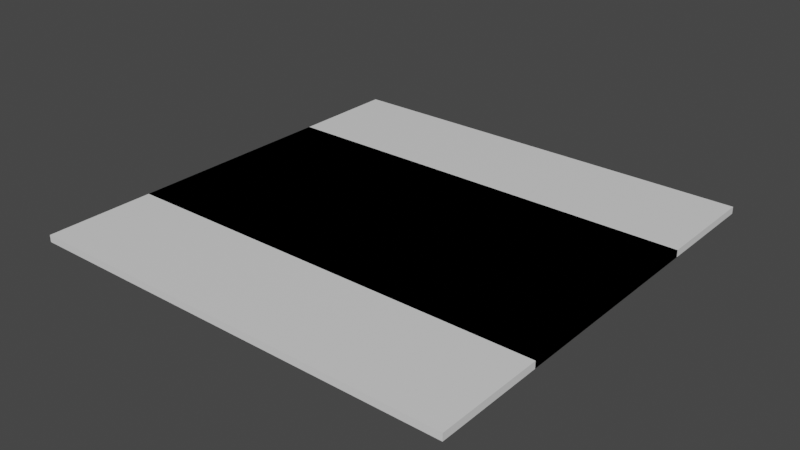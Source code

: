 # Source: Ceiling_Panel.blend  (saved by Blender 2.81.16; exported with 4.5.12 LTS)
import bpy
from mathutils import Matrix  # noqa: F401  (used for matrix-valued properties, if any)

bpy.ops.wm.read_factory_settings(use_empty=True)
scene = bpy.context.scene
scene.name = 'Scene'

# ---- collections
col_collection = bpy.data.collections.new('Collection'); scene.collection.children.link(col_collection)

# ---- materials (node trees are filled in below, after node groups)
mat_metal = bpy.data.materials.new('Metal')
mat_metal.use_transparent_shadow = False
mat_plaster = bpy.data.materials.new('Plaster')
mat_plaster.use_transparent_shadow = False

# ---- material node trees
mat_metal.use_nodes = True; mat_metal.node_tree.nodes.clear()
_N = mat_metal.node_tree.nodes; _L = mat_metal.node_tree.links
n0 = _N.new('ShaderNodeOutputMaterial'); n0.name = 'Material Output'; n0.location = (300, 300)
n1 = _N.new('ShaderNodeBsdfPrincipled'); n1.name = 'Principled BSDF'; n1.location = (10, 300)
n1.distribution = 'GGX'
n1.subsurface_method = 'BURLEY'
n1.inputs[3].default_value = 1.45
n1.inputs[27].default_value = (0.0, 0.0, 0.0, 1.0)
n1.inputs[28].default_value = 1.0
_L.new(n1.outputs[0], n0.inputs[0])
n0.is_active_output = True
mat_plaster.use_nodes = True; mat_plaster.node_tree.nodes.clear()
_N = mat_plaster.node_tree.nodes; _L = mat_plaster.node_tree.links
n0 = _N.new('ShaderNodeOutputMaterial'); n0.name = 'Material Output'; n0.location = (300, 300)
n1 = _N.new('ShaderNodeBsdfPrincipled'); n1.name = 'Principled BSDF'; n1.location = (10, 300)
n1.distribution = 'GGX'
n1.subsurface_method = 'BURLEY'
n1.inputs[3].default_value = 1.45
n1.inputs[27].default_value = (0.0, 0.0, 0.0, 1.0)
n1.inputs[28].default_value = 1.0
_L.new(n1.outputs[0], n0.inputs[0])
n0.is_active_output = True

# ---- world
world_world = bpy.data.worlds.new('World'); scene.world = world_world
world_world.use_nodes = True; world_world.node_tree.nodes.clear()
_N = world_world.node_tree.nodes; _L = world_world.node_tree.links
n0 = _N.new('ShaderNodeOutputWorld'); n0.name = 'World Output'; n0.location = (300, 300)
n1 = _N.new('ShaderNodeBackground'); n1.name = 'Background'; n1.location = (10, 300)
n1.inputs[0].default_value = (0.05088, 0.05088, 0.05088, 1.0)
_L.new(n1.outputs[0], n0.inputs[0])
n0.is_active_output = True
world_world.color = (0.05088, 0.05088, 0.05088)
world_world.use_sun_shadow = False
world_world.sun_shadow_jitter_overblur = 0.0

# ---- meshes
me_cube = bpy.data.meshes.new('Cube')
me_cube.from_pydata([(-1.0, -0.5, -0.0251), (-1.0, -0.5, 0.007171), (-1.0, 0.5, -0.0251), (-1.0, 0.5, 0.007171), (1.0, -0.5, -0.0251), (1.0, -0.5, 0.007171), (1.0, 0.5, -0.0251), (1.0, 0.5, 0.007171), (-0.9806, 0.4764, -0.0251), (-0.9806, -0.4764, -0.0251), (0.9806, 0.4764, -0.0251), (0.9806, -0.4764, -0.0251), (-0.9806, 0.4764, -0.03417), (-0.9806, -0.4764, -0.03417), (0.9806, 0.4764, -0.03417), (0.9806, -0.4764, -0.03417)], [], [(0, 1, 3, 2), (2, 3, 7, 6), (6, 7, 5, 4), (4, 5, 1, 0), (6, 4, 11, 10), (7, 3, 1, 5), (10, 11, 15, 14), (4, 0, 9, 11), (2, 6, 10, 8), (0, 2, 8, 9), (12, 14, 15, 13), (9, 8, 12, 13), (11, 9, 13, 15), (8, 10, 14, 12)])
me_cube.polygons.foreach_set('material_index', [0, 0, 0, 0, 0, 0, 1, 0, 0, 0, 1, 1, 1, 1])
_uv = me_cube.uv_layers.new(name='UVMap')
_uv.uv.foreach_set('vector', [0.03658, 0.01485, 0.03658, 0.0001745, 0.4914, 0.0001377, 0.4914, 0.01481, 0.5121, 0.01811, 0.528, 0.01813, 0.528, 0.9318, 0.5121, 0.9318, 0.4916, 0.9396, 0.4916, 0.9542, 0.03675, 0.9543, 0.03675, 0.9396, 0.01609, 0.9363, 0.0001377, 0.9363, 0.0001377, 0.02259, 0.01609, 0.02261, 0.4916, 0.9396, 0.03675, 0.9396, 0.04749, 0.9308, 0.4808, 0.9307, 0.5283, 0.9433, 0.5283, 0.0001377, 0.9999, 0.0001377, 0.9999, 0.9433, 0.4808, 0.9307, 0.04749, 0.9308, 0.04745, 0.9232, 0.4808, 0.9232, 0.01609, 0.9363, 0.01609, 0.02261, 0.03181, 0.03135, 0.03188, 0.9233, 0.5121, 0.01811, 0.5121, 0.9318, 0.4963, 0.9231, 0.4963, 0.03106, 0.03658, 0.01485, 0.4914, 0.01481, 0.4806, 0.02363, 0.04733, 0.02366, 0.4807, 0.03119, 0.4808, 0.9232, 0.04745, 0.9232, 0.04738, 0.03123, 0.04733, 0.02366, 0.4806, 0.02363, 0.4807, 0.03119, 0.04738, 0.03123, 0.03188, 0.9233, 0.03181, 0.03135, 0.04738, 0.03123, 0.04745, 0.9232, 0.4963, 0.03106, 0.4963, 0.9231, 0.4808, 0.9232, 0.4807, 0.03119])
me_cube.materials.append(mat_metal)
me_cube.materials.append(mat_plaster)
me_cube.use_remesh_fix_poles = True
me_cube.use_remesh_preserve_attributes = False
me_cube.use_mirror_vertex_groups = False
me_cube.update()
me_cube_001 = bpy.data.meshes.new('Cube.001')
me_cube_001.from_pydata([(-1.0, -0.5, -0.0251), (-1.0, -0.5, 0.007171), (-1.0, 0.5, -0.0251), (-1.0, 0.5, 0.007171), (1.0, -0.5, -0.0251), (1.0, -0.5, 0.007171), (1.0, 0.5, -0.0251), (1.0, 0.5, 0.007171), (-0.9806, 0.4764, -0.0251), (-0.9806, -0.4764, -0.0251), (0.9806, 0.4764, -0.0251), (0.9806, -0.4764, -0.0251), (0.9806, -0.4764, 0.007171), (0.9806, 0.4764, 0.007171), (-0.9806, -0.4764, 0.007171), (-0.9806, 0.4764, 0.007171)], [], [(0, 1, 3, 2), (2, 3, 7, 6), (6, 7, 5, 4), (4, 5, 1, 0), (6, 4, 11, 10), (11, 9, 14, 12), (4, 0, 9, 11), (2, 6, 10, 8), (0, 2, 8, 9), (9, 8, 15, 14), (8, 10, 13, 15), (10, 11, 12, 13), (1, 14, 15, 3), (3, 15, 13, 7), (7, 13, 12, 5), (5, 12, 14, 1)])
_uv = me_cube_001.uv_layers.new(name='UVMap')
_uv.uv.foreach_set('vector', [0.1672, 8.829e-05, 0.1851, 8.823e-05, 0.1851, 0.5551, 0.1672, 0.5551, 0.1041, 0.9999, 0.0866, 0.9999, 0.08668, 8.823e-05, 0.1041, 0.0001125, 0.2247, 0.5551, 0.2068, 0.5551, 0.2068, 8.823e-05, 0.2247, 8.823e-05, 0.03482, 0.9999, 0.01737, 0.9999, 0.01745, 8.823e-05, 0.0349, 0.0001125, 0.2247, 0.5551, 0.2247, 8.823e-05, 0.2355, 0.0132, 0.2355, 0.542, 0.0521, 0.9857, 0.0521, 0.009677, 0.06914, 0.009661, 0.06914, 0.9857, 0.03482, 0.9999, 0.0349, 0.0001125, 0.0521, 0.009677, 0.0521, 0.9857, 0.1041, 0.9999, 0.1041, 0.0001125, 0.1213, 0.009677, 0.1213, 0.9857, 0.1672, 8.829e-05, 0.1672, 0.5551, 0.1565, 0.542, 0.1565, 0.0132, 0.1565, 0.0132, 0.1565, 0.542, 0.1385, 0.542, 0.1385, 0.0132, 0.1213, 0.9857, 0.1213, 0.009677, 0.1384, 0.009661, 0.1384, 0.9857, 0.2355, 0.542, 0.2355, 0.0132, 0.2534, 0.0132, 0.2534, 0.542, 0.1851, 8.823e-05, 0.1959, 0.0132, 0.1959, 0.542, 0.1851, 0.5551, 0.0866, 0.9999, 0.06932, 0.9901, 0.06932, 0.01416, 0.08668, 8.823e-05, 0.2068, 0.5551, 0.1961, 0.542, 0.1961, 0.0132, 0.2068, 8.823e-05, 0.01737, 0.9999, 9.018e-05, 0.9901, 8.823e-05, 0.01416, 0.01745, 8.823e-05])
me_cube_001.materials.append(mat_metal)
me_cube_001.materials.append(mat_plaster)
me_cube_001.use_remesh_fix_poles = True
me_cube_001.use_remesh_preserve_attributes = False
me_cube_001.use_mirror_vertex_groups = False
me_cube_001.update()
me_cube_004 = bpy.data.meshes.new('Cube.004')
me_cube_004.from_pydata([(-0.9929, -0.3612, -0.01843), (-0.9929, -0.3612, -0.003196), (-0.9929, -0.3459, -0.01843), (-0.9929, -0.3459, -0.003196), (0.9929, -0.3612, -0.01843), (0.9929, -0.3612, -0.003196), (0.9929, -0.3459, -0.01843), (0.9929, -0.3459, -0.003196), (-0.9929, -0.2439, -0.01843), (-0.9929, -0.2439, -0.003196), (-0.9929, -0.2286, -0.01843), (-0.9929, -0.2286, -0.003196), (0.9929, -0.2439, -0.01843), (0.9929, -0.2439, -0.003196), (0.9929, -0.2286, -0.01843), (0.9929, -0.2286, -0.003196), (-0.9929, -0.1266, -0.01843), (-0.9929, -0.1266, -0.003196), (-0.9929, -0.1113, -0.01843), (-0.9929, -0.1113, -0.003196), (0.9929, -0.1266, -0.01843), (0.9929, -0.1266, -0.003196), (0.9929, -0.1113, -0.01843), (0.9929, -0.1113, -0.003196), (-0.9929, -0.009249, -0.01843), (-0.9929, -0.009249, -0.003196), (-0.9929, 0.005986, -0.01843), (-0.9929, 0.005986, -0.003196), (0.9929, -0.009249, -0.01843), (0.9929, -0.009249, -0.003196), (0.9929, 0.005986, -0.01843), (0.9929, 0.005986, -0.003196), (-0.9929, 0.1081, -0.01843), (-0.9929, 0.1081, -0.003196), (-0.9929, 0.1233, -0.01843), (-0.9929, 0.1233, -0.003196), (0.9929, 0.1081, -0.01843), (0.9929, 0.1081, -0.003196), (0.9929, 0.1233, -0.01843), (0.9929, 0.1233, -0.003196), (-0.9929, 0.2254, -0.01843), (-0.9929, 0.2254, -0.003196), (-0.9929, 0.2406, -0.01843), (-0.9929, 0.2406, -0.003196), (0.9929, 0.2254, -0.01843), (0.9929, 0.2254, -0.003196), (0.9929, 0.2406, -0.01843), (0.9929, 0.2406, -0.003196), (-0.9929, 0.3427, -0.01843), (-0.9929, 0.3427, -0.003196), (-0.9929, 0.3579, -0.01843), (-0.9929, 0.3579, -0.003196), (0.9929, 0.3427, -0.01843), (0.9929, 0.3427, -0.003196), (0.9929, 0.3579, -0.01843), (0.9929, 0.3579, -0.003196), (-1.0, -0.5, -0.0251), (-1.0, -0.5, 0.007171), (-1.0, 0.5, -0.0251), (-1.0, 0.5, 0.007171), (1.0, -0.5, -0.0251), (1.0, -0.5, 0.007171), (1.0, 0.5, -0.0251), (1.0, 0.5, 0.007171), (-0.9806, 0.4764, -0.0251), (-0.9806, -0.4764, -0.0251), (0.9806, 0.4764, -0.0251), (0.9806, -0.4764, -0.0251), (0.9806, -0.4764, 0.007171), (0.9806, 0.4764, 0.007171), (-0.9806, -0.4764, 0.007171), (-0.9806, 0.4764, 0.007171)], [], [(2, 3, 7, 6), (4, 5, 1, 0), (2, 6, 4, 0), (7, 3, 1, 5), (10, 11, 15, 14), (12, 13, 9, 8), (10, 14, 12, 8), (15, 11, 9, 13), (18, 19, 23, 22), (20, 21, 17, 16), (18, 22, 20, 16), (23, 19, 17, 21), (26, 27, 31, 30), (28, 29, 25, 24), (26, 30, 28, 24), (31, 27, 25, 29), (34, 35, 39, 38), (36, 37, 33, 32), (34, 38, 36, 32), (39, 35, 33, 37), (42, 43, 47, 46), (44, 45, 41, 40), (42, 46, 44, 40), (47, 43, 41, 45), (50, 51, 55, 54), (52, 53, 49, 48), (50, 54, 52, 48), (55, 51, 49, 53), (56, 57, 59, 58), (58, 59, 63, 62), (62, 63, 61, 60), (60, 61, 57, 56), (62, 60, 67, 66), (67, 65, 70, 68), (60, 56, 65, 67), (58, 62, 66, 64), (56, 58, 64, 65), (65, 64, 71, 70), (64, 66, 69, 71), (66, 67, 68, 69), (57, 70, 71, 59), (59, 71, 69, 63), (63, 69, 68, 61), (61, 68, 70, 57)])
me_cube_004.polygons.foreach_set('use_smooth', [1, 1, 1, 1, 1, 1, 1, 1, 1, 1, 1, 1, 1, 1, 1, 1, 1, 1, 1, 1, 1, 1, 1, 1, 1, 1, 1, 1, 0, 0, 0, 0, 0, 0, 0, 0, 0, 0, 0, 0, 0, 0, 0, 0])
_uv = me_cube_004.uv_layers.new(name='UVMap')
_uv.uv.foreach_set('vector', [0.1566, 0.05948, 0.1566, 0.07408, 0.1346, 0.07408, 0.1346, 0.05948, 0.1346, 0.1033, 0.1346, 0.08867, 0.1566, 0.08867, 0.1566, 0.1033, 0.1566, 0.05948, 0.1346, 0.05948, 0.1346, 0.04488, 0.1566, 0.04488, 0.1346, 0.07408, 0.1566, 0.07408, 0.1566, 0.08867, 0.1346, 0.08867, 0.1568, 0.1472, 0.1568, 0.1326, 0.1789, 0.1326, 0.1789, 0.1472, 0.1789, 0.1034, 0.1789, 0.118, 0.1568, 0.118, 0.1568, 0.1034, 0.1568, 0.1472, 0.1789, 0.1472, 0.1789, 0.1618, 0.1568, 0.1618, 0.1789, 0.1326, 0.1568, 0.1326, 0.1568, 0.118, 0.1789, 0.118, 0.1566, 0.118, 0.1566, 0.1326, 0.1346, 0.1326, 0.1346, 0.118, 0.1346, 0.1618, 0.1346, 0.1472, 0.1566, 0.1472, 0.1566, 0.1618, 0.1566, 0.118, 0.1346, 0.118, 0.1346, 0.1034, 0.1566, 0.1034, 0.1346, 0.1326, 0.1566, 0.1326, 0.1566, 0.1472, 0.1346, 0.1472, 0.1568, 0.08867, 0.1568, 0.07408, 0.1789, 0.07408, 0.1789, 0.08867, 0.1789, 0.04488, 0.1789, 0.05948, 0.1568, 0.05948, 0.1568, 0.04488, 0.1568, 0.08867, 0.1789, 0.08867, 0.1789, 0.1033, 0.1568, 0.1033, 0.1789, 0.07408, 0.1568, 0.07408, 0.1568, 0.05948, 0.1789, 0.05948, 0.2011, 0.05948, 0.2011, 0.07408, 0.179, 0.07408, 0.179, 0.05948, 0.179, 0.1033, 0.179, 0.08867, 0.2011, 0.08867, 0.2011, 0.1033, 0.2011, 0.05948, 0.179, 0.05948, 0.179, 0.04488, 0.2011, 0.04488, 0.179, 0.07408, 0.2011, 0.07408, 0.2011, 0.08867, 0.179, 0.08867, 0.179, 0.1472, 0.179, 0.1326, 0.2011, 0.1326, 0.2011, 0.1472, 0.2011, 0.1034, 0.2011, 0.118, 0.179, 0.118, 0.179, 0.1034, 0.179, 0.1472, 0.2011, 0.1472, 0.2011, 0.1618, 0.179, 0.1618, 0.2011, 0.1326, 0.179, 0.1326, 0.179, 0.118, 0.2011, 0.118, 0.1492, 0.162, 0.1638, 0.162, 0.1638, 0.1841, 0.1492, 0.1841, 0.193, 0.1841, 0.1784, 0.1841, 0.1784, 0.162, 0.193, 0.162, 0.1492, 0.162, 0.1492, 0.1841, 0.1346, 0.1841, 0.1346, 0.162, 0.1638, 0.1841, 0.1638, 0.162, 0.1784, 0.162, 0.1784, 0.1841, 0.03494, 0.0008396, 0.06715, 0.001402, 0.04973, 0.9996, 0.01751, 0.999, 0.1881, 0.0447, 0.1572, 0.0447, 0.1572, 0.02248, 0.1881, 0.02248, 0.1022, 0.0008395, 0.1344, 0.001402, 0.117, 0.9996, 0.08475, 0.999, 0.1881, 0.02231, 0.1572, 0.02231, 0.1572, 8.668e-05, 0.1881, 8.668e-05, 0.1022, 0.0008395, 0.08475, 0.999, 0.06733, 0.0008182, 0.08475, 0.0006767, 0.2108, 0.02209, 0.2108, 0.000302, 0.2417, 0.000302, 0.2417, 0.02209, 0.1881, 0.02231, 0.1881, 8.668e-05, 0.2108, 0.000302, 0.2108, 0.02209, 0.1881, 0.0447, 0.1881, 0.02248, 0.2108, 0.0227, 0.2108, 0.04449, 0.03494, 0.0008396, 0.01751, 0.999, 9.146e-05, 0.0008182, 0.01752, 0.0006769, 0.01752, 0.0006769, 9.146e-05, 0.0008182, 8.668e-05, 0.000228, 0.01751, 8.668e-05, 0.2108, 0.04449, 0.2108, 0.0227, 0.2417, 0.0227, 0.2417, 0.04449, 0.08475, 0.0006767, 0.06733, 0.0008182, 0.06733, 0.000228, 0.08475, 8.668e-05, 0.06715, 0.001402, 0.06715, 0.9998, 0.04973, 0.9999, 0.04973, 0.9996, 0.1572, 0.0447, 0.1346, 0.04449, 0.1346, 0.0227, 0.1572, 0.02248, 0.1344, 0.001402, 0.1344, 0.9998, 0.117, 0.9999, 0.117, 0.9996, 0.1572, 0.02231, 0.1346, 0.02209, 0.1346, 0.000302, 0.1572, 8.668e-05])
me_cube_004.materials.append(mat_metal)
me_cube_004.materials.append(mat_plaster)
me_cube_004.use_remesh_fix_poles = True
me_cube_004.use_remesh_preserve_attributes = False
me_cube_004.use_mirror_vertex_groups = False
me_cube_004.update()
me_cube_002 = bpy.data.meshes.new('Cube.002')
me_cube_002.from_pydata([(-1.0, -1.5, -0.0251), (-1.0, -1.5, 0.007171), (-1.0, 0.5, -0.0251), (-1.0, 0.5, 0.007171), (1.0, -1.5, -0.0251), (1.0, -1.5, 0.007171), (1.0, 0.5, -0.0251), (1.0, 0.5, 0.007171), (-0.9806, 0.4764, -0.0251), (-0.9806, -1.476, -0.0251), (0.9806, 0.4764, -0.0251), (0.9806, -1.476, -0.0251), (-0.9806, 0.4764, -0.03417), (-0.9806, -1.476, -0.03417), (0.9806, 0.4764, -0.03417), (0.9806, -1.476, -0.03417)], [], [(0, 1, 3, 2), (2, 3, 7, 6), (6, 7, 5, 4), (4, 5, 1, 0), (6, 4, 11, 10), (7, 3, 1, 5), (10, 11, 15, 14), (4, 0, 9, 11), (2, 6, 10, 8), (0, 2, 8, 9), (12, 14, 15, 13), (9, 8, 12, 13), (11, 9, 13, 15), (8, 10, 14, 12)])
me_cube_002.polygons.foreach_set('material_index', [0, 0, 0, 0, 0, 0, 1, 0, 0, 0, 1, 1, 1, 1])
_uv = me_cube_002.uv_layers.new(name='UVMap')
_uv.uv.foreach_set('vector', [0.5038, 0.01453, 0.5121, 0.01454, 0.5121, 0.491, 0.5038, 0.491, 0.4944, 0.5018, 0.4944, 0.5101, 0.0202, 0.5101, 0.02021, 0.5019, 0.008417, 0.4957, 0.0001001, 0.4957, 0.0001001, 0.01922, 0.008417, 0.01923, 0.01782, 0.008417, 0.01783, 0.0001401, 0.492, 0.0001001, 0.492, 0.008377, 0.008417, 0.4957, 0.008417, 0.01923, 0.01656, 0.02476, 0.01663, 0.4857, 0.4897, 0.5103, 0.4897, 0.9999, 0.0001001, 0.9999, 0.0001001, 0.5103, 0.01663, 0.4857, 0.01656, 0.02476, 0.0246, 0.02469, 0.02468, 0.4856, 0.01782, 0.008417, 0.492, 0.008377, 0.4875, 0.01654, 0.02454, 0.01661, 0.4944, 0.5018, 0.02021, 0.5019, 0.02475, 0.4937, 0.4877, 0.4936, 0.5038, 0.01453, 0.5038, 0.491, 0.4957, 0.4855, 0.4956, 0.02455, 0.4876, 0.4856, 0.02468, 0.4856, 0.0246, 0.02469, 0.4875, 0.02462, 0.4956, 0.02455, 0.4957, 0.4855, 0.4876, 0.4856, 0.4875, 0.02462, 0.02454, 0.01661, 0.4875, 0.01654, 0.4875, 0.02462, 0.0246, 0.02469, 0.4877, 0.4936, 0.02475, 0.4937, 0.02468, 0.4856, 0.4876, 0.4856])
me_cube_002.materials.append(mat_metal)
me_cube_002.materials.append(mat_plaster)
me_cube_002.use_remesh_fix_poles = True
me_cube_002.use_remesh_preserve_attributes = False
me_cube_002.use_mirror_vertex_groups = False
me_cube_002.update()

# ---- objects
ob_panel = bpy.data.objects.new('Panel', me_cube)
ob_empty = bpy.data.objects.new('Empty', me_cube_001)
ob_bars = bpy.data.objects.new('Bars', me_cube_004)
ob_panel_double = bpy.data.objects.new('Panel Double', me_cube_002)

# ---- transforms, parenting, visibility, modifiers, constraints
ob_panel.location = (0.0, 0.0, 0.0)
ob_panel.lineart.crease_threshold = 0.0
ob_empty.location = (0.0, 0.0, 0.0)
ob_empty.lineart.crease_threshold = 0.0
ob_bars.location = (0.0, 0.0, 0.0)
ob_bars.lineart.crease_threshold = 0.0
ob_panel_double.location = (0.0, 0.5, 0.0)
ob_panel_double.lineart.crease_threshold = 0.0

# ---- collection membership
col_collection.objects.link(ob_panel)
col_collection.objects.link(ob_empty)
col_collection.objects.link(ob_bars)
col_collection.objects.link(ob_panel_double)

# ---- scene / render settings (as saved in the file)
scene.frame_start = 1; scene.frame_end = 250; scene.frame_set(1)
scene.render.engine = 'BLENDER_EEVEE_NEXT'
scene.render.motion_blur_shutter = 1.0
scene.cycles.use_denoising = False
scene.cycles.samples = 128
scene.cycles.sampling_pattern = 'TABULATED_SOBOL'
scene.cycles.use_adaptive_sampling = False
scene.cycles.use_light_tree = False
scene.view_settings.view_transform = 'Filmic'
bpy.context.view_layer.update()

# ---- added for rendering (the .blend has no active camera and no usable light): camera, sun
cam_auto = bpy.data.cameras.new('AutoCamera')
cam_auto.lens = 50.0
cam_auto.sensor_width = 36.0
cam_auto.clip_end = 1000.0
ob_auto_camera = bpy.data.objects.new('AutoCamera', cam_auto)
scene.collection.objects.link(ob_auto_camera)
ob_auto_camera.location = (2.61721, -3.14065, 2.08027)
ob_auto_camera.rotation_euler = (1.09748, -7.21219e-08, 0.694738)
scene.camera = ob_auto_camera
light_auto_sun = bpy.data.lights.new('AutoSun', 'SUN')
light_auto_sun.energy = 3.0
light_auto_sun.angle = 0.0523599
ob_auto_sun = bpy.data.objects.new('AutoSun', light_auto_sun)
scene.collection.objects.link(ob_auto_sun)
ob_auto_sun.rotation_euler = (0.872665, 0.174533, 0.523599)
bpy.context.view_layer.update()

